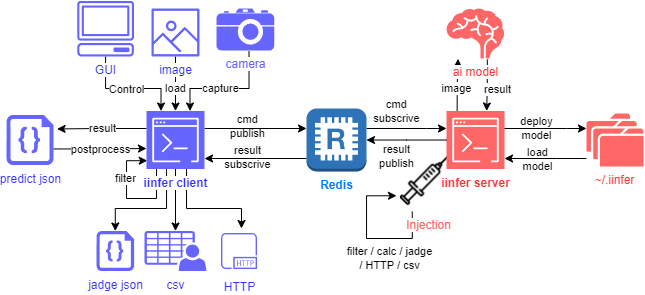

The diagram above was exported from draw.io. Its source (the exported page's mxGraphModel, read from the mxfile embedded in the PNG):
<mxGraphModel dx="981" dy="508" grid="1" gridSize="10" guides="1" tooltips="1" connect="1" arrows="1" fold="1" page="1" pageScale="1" pageWidth="827" pageHeight="1169" math="0" shadow="0">
  <root>
    <mxCell id="0" />
    <mxCell id="1" parent="0" />
    <mxCell id="MigIdA2YiI9OZ2WN8Wnb-9" style="edgeStyle=orthogonalEdgeStyle;rounded=0;orthogonalLoop=1;jettySize=auto;html=1;entryX=0;entryY=0.75;entryDx=0;entryDy=0;fontColor=#FF6666;exitX=0.25;exitY=1;exitDx=0;exitDy=0;" edge="1" parent="1" source="MigIdA2YiI9OZ2WN8Wnb-7" target="MigIdA2YiI9OZ2WN8Wnb-7">
      <mxGeometry relative="1" as="geometry">
        <Array as="points">
          <mxPoint x="466" y="320" />
          <mxPoint x="420" y="320" />
          <mxPoint x="420" y="277" />
        </Array>
      </mxGeometry>
    </mxCell>
    <mxCell id="MigIdA2YiI9OZ2WN8Wnb-10" value="filter / calc / jadge&lt;br&gt;/ HTTP / csv" style="edgeLabel;html=1;align=center;verticalAlign=middle;resizable=0;points=[];" vertex="1" connectable="0" parent="MigIdA2YiI9OZ2WN8Wnb-9">
      <mxGeometry x="-0.3947" y="-1" relative="1" as="geometry">
        <mxPoint x="-6.13" y="21" as="offset" />
      </mxGeometry>
    </mxCell>
    <mxCell id="MigIdA2YiI9OZ2WN8Wnb-7" value="Injection" style="shape=image;html=1;verticalAlign=top;verticalLabelPosition=bottom;labelBackgroundColor=#ffffff;imageAspect=0;aspect=fixed;image=https://cdn3.iconfinder.com/data/icons/medical-equipment-33/512/MedicIcon-11-11-128.png;strokeColor=#FF6666;fontColor=#FF6666;" vertex="1" parent="1">
      <mxGeometry x="450" y="230" width="63" height="63" as="geometry" />
    </mxCell>
    <mxCell id="loG1sLiP6NZWTCCwNQnP-3" value="iinfer server" style="sketch=0;points=[[0,0,0],[0.25,0,0],[0.5,0,0],[0.75,0,0],[1,0,0],[0,1,0],[0.25,1,0],[0.5,1,0],[0.75,1,0],[1,1,0],[0,0.25,0],[0,0.5,0],[0,0.75,0],[1,0.25,0],[1,0.5,0],[1,0.75,0]];outlineConnect=0;fontColor=#FF3333;fillColor=#FF6666;strokeColor=#ffffff;dashed=0;verticalLabelPosition=bottom;verticalAlign=top;align=center;html=1;fontSize=12;fontStyle=1;aspect=fixed;shape=mxgraph.aws4.resourceIcon;resIcon=mxgraph.aws4.command_line_interface;labelBackgroundColor=#ffffff;" parent="1" vertex="1">
      <mxGeometry x="500" y="192.5" width="58" height="58" as="geometry" />
    </mxCell>
    <mxCell id="P4aL6J9MzkTnkA1HKnGN-5" style="rounded=0;orthogonalLoop=1;jettySize=auto;html=1;entryX=0.25;entryY=0;entryDx=0;entryDy=0;entryPerimeter=0;edgeStyle=orthogonalEdgeStyle;" parent="1" source="P4aL6J9MzkTnkA1HKnGN-4" target="loG1sLiP6NZWTCCwNQnP-2" edge="1">
      <mxGeometry relative="1" as="geometry">
        <Array as="points">
          <mxPoint x="159" y="170" />
          <mxPoint x="215" y="170" />
        </Array>
      </mxGeometry>
    </mxCell>
    <mxCell id="P4aL6J9MzkTnkA1HKnGN-6" value="Control" style="edgeLabel;html=1;align=center;verticalAlign=middle;resizable=0;points=[];" parent="P4aL6J9MzkTnkA1HKnGN-5" vertex="1" connectable="0">
      <mxGeometry x="-0.3326" y="-1" relative="1" as="geometry">
        <mxPoint x="16" as="offset" />
      </mxGeometry>
    </mxCell>
    <mxCell id="loG1sLiP6NZWTCCwNQnP-9" style="edgeStyle=orthogonalEdgeStyle;rounded=0;orthogonalLoop=1;jettySize=auto;html=1;" parent="1" source="loG1sLiP6NZWTCCwNQnP-1" target="loG1sLiP6NZWTCCwNQnP-3" edge="1">
      <mxGeometry relative="1" as="geometry">
        <Array as="points">
          <mxPoint x="480" y="210" />
          <mxPoint x="480" y="210" />
        </Array>
      </mxGeometry>
    </mxCell>
    <mxCell id="loG1sLiP6NZWTCCwNQnP-10" value="cmd&lt;br&gt;subscrive" style="edgeLabel;html=1;align=center;verticalAlign=middle;resizable=0;points=[];labelBackgroundColor=none;" parent="loG1sLiP6NZWTCCwNQnP-9" vertex="1" connectable="0">
      <mxGeometry x="-0.2484" relative="1" as="geometry">
        <mxPoint x="-0.28999999999999915" y="-17.53" as="offset" />
      </mxGeometry>
    </mxCell>
    <mxCell id="loG1sLiP6NZWTCCwNQnP-13" style="edgeStyle=orthogonalEdgeStyle;rounded=0;orthogonalLoop=1;jettySize=auto;html=1;" parent="1" source="loG1sLiP6NZWTCCwNQnP-1" target="loG1sLiP6NZWTCCwNQnP-2" edge="1">
      <mxGeometry relative="1" as="geometry">
        <Array as="points">
          <mxPoint x="310" y="240" />
          <mxPoint x="310" y="240" />
        </Array>
      </mxGeometry>
    </mxCell>
    <mxCell id="loG1sLiP6NZWTCCwNQnP-14" value="result&lt;br&gt;subscrive" style="edgeLabel;html=1;align=center;verticalAlign=middle;resizable=0;points=[];labelBackgroundColor=none;" parent="loG1sLiP6NZWTCCwNQnP-13" vertex="1" connectable="0">
      <mxGeometry x="0.3473" y="-1" relative="1" as="geometry">
        <mxPoint x="10" as="offset" />
      </mxGeometry>
    </mxCell>
    <mxCell id="loG1sLiP6NZWTCCwNQnP-1" value="Redis" style="outlineConnect=0;dashed=0;verticalLabelPosition=bottom;verticalAlign=top;align=center;html=1;shape=mxgraph.aws3.redis;fillColor=#2E73B8;gradientColor=none;fontColor=#007FFF;fontStyle=1" parent="1" vertex="1">
      <mxGeometry x="360" y="190" width="60" height="63" as="geometry" />
    </mxCell>
    <mxCell id="loG1sLiP6NZWTCCwNQnP-11" style="edgeStyle=orthogonalEdgeStyle;rounded=0;orthogonalLoop=1;jettySize=auto;html=1;" parent="1" source="loG1sLiP6NZWTCCwNQnP-3" target="loG1sLiP6NZWTCCwNQnP-1" edge="1">
      <mxGeometry relative="1" as="geometry">
        <Array as="points">
          <mxPoint x="460" y="222" />
          <mxPoint x="460" y="222" />
        </Array>
      </mxGeometry>
    </mxCell>
    <mxCell id="loG1sLiP6NZWTCCwNQnP-12" value="result&lt;br&gt;publish" style="edgeLabel;html=1;align=center;verticalAlign=middle;resizable=0;points=[];labelBackgroundColor=none;" parent="loG1sLiP6NZWTCCwNQnP-11" vertex="1" connectable="0">
      <mxGeometry x="0.2405" relative="1" as="geometry">
        <mxPoint x="-0.28999999999999915" y="16.47" as="offset" />
      </mxGeometry>
    </mxCell>
    <mxCell id="loG1sLiP6NZWTCCwNQnP-15" style="edgeStyle=orthogonalEdgeStyle;rounded=0;orthogonalLoop=1;jettySize=auto;html=1;" parent="1" source="loG1sLiP6NZWTCCwNQnP-3" target="loG1sLiP6NZWTCCwNQnP-4" edge="1">
      <mxGeometry relative="1" as="geometry">
        <Array as="points">
          <mxPoint x="620" y="210" />
          <mxPoint x="620" y="210" />
        </Array>
      </mxGeometry>
    </mxCell>
    <mxCell id="loG1sLiP6NZWTCCwNQnP-16" value="deploy&lt;br&gt;model" style="edgeLabel;html=1;align=center;verticalAlign=middle;resizable=0;points=[];labelBackgroundColor=none;" parent="loG1sLiP6NZWTCCwNQnP-15" vertex="1" connectable="0">
      <mxGeometry x="-0.3886" relative="1" as="geometry">
        <mxPoint x="7" as="offset" />
      </mxGeometry>
    </mxCell>
    <mxCell id="loG1sLiP6NZWTCCwNQnP-17" style="edgeStyle=orthogonalEdgeStyle;rounded=0;orthogonalLoop=1;jettySize=auto;html=1;" parent="1" source="loG1sLiP6NZWTCCwNQnP-4" target="loG1sLiP6NZWTCCwNQnP-3" edge="1">
      <mxGeometry relative="1" as="geometry">
        <Array as="points">
          <mxPoint x="610" y="240" />
          <mxPoint x="610" y="240" />
        </Array>
      </mxGeometry>
    </mxCell>
    <mxCell id="loG1sLiP6NZWTCCwNQnP-18" value="load&lt;br&gt;model" style="edgeLabel;html=1;align=center;verticalAlign=middle;resizable=0;points=[];labelBackgroundColor=none;" parent="loG1sLiP6NZWTCCwNQnP-17" vertex="1" connectable="0">
      <mxGeometry x="0.21" y="1" relative="1" as="geometry">
        <mxPoint as="offset" />
      </mxGeometry>
    </mxCell>
    <mxCell id="loG1sLiP6NZWTCCwNQnP-4" value="~/.iinfer" style="sketch=0;pointerEvents=1;shadow=0;dashed=0;html=1;strokeColor=none;fillColor=#FF6666;labelPosition=center;verticalLabelPosition=bottom;verticalAlign=top;outlineConnect=0;align=center;shape=mxgraph.office.concepts.folders;fontColor=#FF3333;" parent="1" vertex="1">
      <mxGeometry x="640" y="195" width="57" height="53" as="geometry" />
    </mxCell>
    <mxCell id="loG1sLiP6NZWTCCwNQnP-5" style="edgeStyle=orthogonalEdgeStyle;rounded=0;orthogonalLoop=1;jettySize=auto;html=1;" parent="1" source="loG1sLiP6NZWTCCwNQnP-2" edge="1">
      <mxGeometry relative="1" as="geometry">
        <mxPoint x="360" y="210" as="targetPoint" />
        <Array as="points">
          <mxPoint x="360" y="210" />
        </Array>
      </mxGeometry>
    </mxCell>
    <mxCell id="loG1sLiP6NZWTCCwNQnP-6" value="cmd&lt;br&gt;publish" style="edgeLabel;html=1;align=center;verticalAlign=middle;resizable=0;points=[];labelBackgroundColor=none;" parent="loG1sLiP6NZWTCCwNQnP-5" vertex="1" connectable="0">
      <mxGeometry x="0.2963" y="2" relative="1" as="geometry">
        <mxPoint x="-24" as="offset" />
      </mxGeometry>
    </mxCell>
    <mxCell id="loG1sLiP6NZWTCCwNQnP-24" style="edgeStyle=orthogonalEdgeStyle;rounded=0;orthogonalLoop=1;jettySize=auto;html=1;entryX=0.75;entryY=0;entryDx=0;entryDy=0;entryPerimeter=0;exitX=0.563;exitY=1.02;exitDx=0;exitDy=0;exitPerimeter=0;" parent="1" source="MigIdA2YiI9OZ2WN8Wnb-11" target="loG1sLiP6NZWTCCwNQnP-2" edge="1">
      <mxGeometry relative="1" as="geometry">
        <Array as="points">
          <mxPoint x="302" y="170" />
          <mxPoint x="244" y="170" />
        </Array>
        <mxPoint x="295.1428571428571" y="134" as="sourcePoint" />
      </mxGeometry>
    </mxCell>
    <mxCell id="loG1sLiP6NZWTCCwNQnP-25" value="capture" style="edgeLabel;html=1;align=center;verticalAlign=middle;resizable=0;points=[];" parent="loG1sLiP6NZWTCCwNQnP-24" vertex="1" connectable="0">
      <mxGeometry x="-0.0515" y="-1" relative="1" as="geometry">
        <mxPoint x="-9" y="1" as="offset" />
      </mxGeometry>
    </mxCell>
    <mxCell id="loG1sLiP6NZWTCCwNQnP-26" style="edgeStyle=orthogonalEdgeStyle;rounded=0;orthogonalLoop=1;jettySize=auto;html=1;" parent="1" source="loG1sLiP6NZWTCCwNQnP-23" target="loG1sLiP6NZWTCCwNQnP-2" edge="1">
      <mxGeometry relative="1" as="geometry">
        <Array as="points">
          <mxPoint x="229" y="160" />
          <mxPoint x="229" y="160" />
        </Array>
        <mxPoint x="220" y="170" as="targetPoint" />
      </mxGeometry>
    </mxCell>
    <mxCell id="loG1sLiP6NZWTCCwNQnP-27" value="load" style="edgeLabel;html=1;align=center;verticalAlign=middle;resizable=0;points=[];" parent="loG1sLiP6NZWTCCwNQnP-26" vertex="1" connectable="0">
      <mxGeometry x="-0.0816" relative="1" as="geometry">
        <mxPoint y="7" as="offset" />
      </mxGeometry>
    </mxCell>
    <mxCell id="loG1sLiP6NZWTCCwNQnP-43" style="edgeStyle=orthogonalEdgeStyle;rounded=0;orthogonalLoop=1;jettySize=auto;html=1;exitX=1.003;exitY=0.679;exitDx=0;exitDy=0;exitPerimeter=0;" parent="1" source="loG1sLiP6NZWTCCwNQnP-31" edge="1">
      <mxGeometry relative="1" as="geometry">
        <mxPoint x="137" y="230" as="sourcePoint" />
        <mxPoint x="200" y="230" as="targetPoint" />
      </mxGeometry>
    </mxCell>
    <mxCell id="loG1sLiP6NZWTCCwNQnP-44" value="postprocess" style="edgeLabel;html=1;align=center;verticalAlign=middle;resizable=0;points=[];" parent="loG1sLiP6NZWTCCwNQnP-43" vertex="1" connectable="0">
      <mxGeometry x="-0.3034" relative="1" as="geometry">
        <mxPoint x="14" as="offset" />
      </mxGeometry>
    </mxCell>
    <mxCell id="loG1sLiP6NZWTCCwNQnP-31" value="predict json" style="sketch=0;aspect=fixed;pointerEvents=1;shadow=0;dashed=0;html=1;strokeColor=none;labelPosition=center;verticalLabelPosition=bottom;verticalAlign=top;align=center;fillColor=#6666FF;shape=mxgraph.azure.code_file;fontColor=#3333FF;" parent="1" vertex="1">
      <mxGeometry x="60" y="196.5" width="47" height="50" as="geometry" />
    </mxCell>
    <mxCell id="loG1sLiP6NZWTCCwNQnP-32" style="edgeStyle=orthogonalEdgeStyle;rounded=0;orthogonalLoop=1;jettySize=auto;html=1;entryX=1.076;entryY=0.279;entryDx=0;entryDy=0;entryPerimeter=0;" parent="1" target="loG1sLiP6NZWTCCwNQnP-31" edge="1">
      <mxGeometry relative="1" as="geometry">
        <mxPoint x="200" y="210" as="sourcePoint" />
        <mxPoint x="137" y="210" as="targetPoint" />
      </mxGeometry>
    </mxCell>
    <mxCell id="loG1sLiP6NZWTCCwNQnP-40" value="result" style="edgeLabel;html=1;align=center;verticalAlign=middle;resizable=0;points=[];" parent="loG1sLiP6NZWTCCwNQnP-32" vertex="1" connectable="0">
      <mxGeometry x="0.0023" relative="1" as="geometry">
        <mxPoint as="offset" />
      </mxGeometry>
    </mxCell>
    <mxCell id="loG1sLiP6NZWTCCwNQnP-38" style="edgeStyle=orthogonalEdgeStyle;rounded=0;orthogonalLoop=1;jettySize=auto;html=1;exitX=0.708;exitY=1.02;exitDx=0;exitDy=0;exitPerimeter=0;" parent="1" source="loG1sLiP6NZWTCCwNQnP-34" edge="1">
      <mxGeometry relative="1" as="geometry">
        <mxPoint x="540.0005747126437" y="146" as="sourcePoint" />
        <mxPoint x="540.1614942528736" y="192.5" as="targetPoint" />
        <Array as="points">
          <mxPoint x="541" y="169" />
          <mxPoint x="540" y="169" />
        </Array>
      </mxGeometry>
    </mxCell>
    <mxCell id="loG1sLiP6NZWTCCwNQnP-39" value="result" style="edgeLabel;html=1;align=center;verticalAlign=middle;resizable=0;points=[];" parent="loG1sLiP6NZWTCCwNQnP-38" vertex="1" connectable="0">
      <mxGeometry x="0.1136" relative="1" as="geometry">
        <mxPoint x="10" y="1" as="offset" />
      </mxGeometry>
    </mxCell>
    <mxCell id="loG1sLiP6NZWTCCwNQnP-36" style="edgeStyle=orthogonalEdgeStyle;rounded=0;orthogonalLoop=1;jettySize=auto;html=1;entryX=0.201;entryY=1.006;entryDx=0;entryDy=0;entryPerimeter=0;" parent="1" target="loG1sLiP6NZWTCCwNQnP-34" edge="1">
      <mxGeometry relative="1" as="geometry">
        <mxPoint x="510.6514942528736" y="192.5" as="sourcePoint" />
        <mxPoint x="510.00379999999996" y="147.95000000000005" as="targetPoint" />
      </mxGeometry>
    </mxCell>
    <mxCell id="loG1sLiP6NZWTCCwNQnP-37" value="image" style="edgeLabel;html=1;align=center;verticalAlign=middle;resizable=0;points=[];" parent="loG1sLiP6NZWTCCwNQnP-36" vertex="1" connectable="0">
      <mxGeometry x="-0.1528" relative="1" as="geometry">
        <mxPoint x="-1" as="offset" />
      </mxGeometry>
    </mxCell>
    <mxCell id="loG1sLiP6NZWTCCwNQnP-41" value="jadge json" style="sketch=0;aspect=fixed;pointerEvents=1;shadow=0;dashed=0;html=1;strokeColor=none;labelPosition=center;verticalLabelPosition=bottom;verticalAlign=top;align=center;fillColor=#6666FF;shape=mxgraph.azure.code_file;fontColor=#3333FF;" parent="1" vertex="1">
      <mxGeometry x="150" y="312.5" width="37.6" height="40" as="geometry" />
    </mxCell>
    <mxCell id="loG1sLiP6NZWTCCwNQnP-42" style="edgeStyle=orthogonalEdgeStyle;rounded=0;orthogonalLoop=1;jettySize=auto;html=1;entryX=0.5;entryY=0;entryDx=0;entryDy=0;entryPerimeter=0;" parent="1" source="loG1sLiP6NZWTCCwNQnP-2" target="loG1sLiP6NZWTCCwNQnP-41" edge="1">
      <mxGeometry relative="1" as="geometry">
        <Array as="points">
          <mxPoint x="220" y="290" />
          <mxPoint x="169" y="290" />
        </Array>
      </mxGeometry>
    </mxCell>
    <mxCell id="loG1sLiP6NZWTCCwNQnP-45" value="csv" style="sketch=0;pointerEvents=1;shadow=0;dashed=0;html=1;strokeColor=none;fillColor=#6666FF;labelPosition=center;verticalLabelPosition=bottom;verticalAlign=top;outlineConnect=0;align=center;shape=mxgraph.office.users.csv_file;fontColor=#3333FF;" parent="1" vertex="1">
      <mxGeometry x="198" y="312.5" width="62" height="40" as="geometry" />
    </mxCell>
    <mxCell id="loG1sLiP6NZWTCCwNQnP-46" style="edgeStyle=orthogonalEdgeStyle;rounded=0;orthogonalLoop=1;jettySize=auto;html=1;" parent="1" source="loG1sLiP6NZWTCCwNQnP-2" target="loG1sLiP6NZWTCCwNQnP-45" edge="1">
      <mxGeometry relative="1" as="geometry" />
    </mxCell>
    <mxCell id="loG1sLiP6NZWTCCwNQnP-48" style="edgeStyle=orthogonalEdgeStyle;rounded=0;orthogonalLoop=1;jettySize=auto;html=1;" parent="1" source="loG1sLiP6NZWTCCwNQnP-2" target="loG1sLiP6NZWTCCwNQnP-47" edge="1">
      <mxGeometry relative="1" as="geometry">
        <Array as="points">
          <mxPoint x="240" y="290" />
          <mxPoint x="295" y="290" />
        </Array>
      </mxGeometry>
    </mxCell>
    <mxCell id="loG1sLiP6NZWTCCwNQnP-47" value="HTTP" style="sketch=0;outlineConnect=0;fontColor=#3333FF;gradientColor=none;strokeColor=#6666FF;fillColor=none;dashed=0;verticalLabelPosition=bottom;verticalAlign=top;align=center;html=1;fontSize=12;fontStyle=0;aspect=fixed;shape=mxgraph.aws4.resourceIcon;resIcon=mxgraph.aws4.http_protocol;" parent="1" vertex="1">
      <mxGeometry x="270" y="310" width="45" height="45" as="geometry" />
    </mxCell>
    <mxCell id="loG1sLiP6NZWTCCwNQnP-50" style="edgeStyle=orthogonalEdgeStyle;rounded=0;orthogonalLoop=1;jettySize=auto;html=1;entryX=0.013;entryY=0.857;entryDx=0;entryDy=0;entryPerimeter=0;" parent="1" source="loG1sLiP6NZWTCCwNQnP-2" target="loG1sLiP6NZWTCCwNQnP-2" edge="1">
      <mxGeometry relative="1" as="geometry">
        <Array as="points">
          <mxPoint x="210" y="280" />
          <mxPoint x="180" y="280" />
          <mxPoint x="180" y="242" />
        </Array>
      </mxGeometry>
    </mxCell>
    <mxCell id="loG1sLiP6NZWTCCwNQnP-51" value="filter" style="edgeLabel;html=1;align=center;verticalAlign=middle;resizable=0;points=[];" parent="loG1sLiP6NZWTCCwNQnP-50" vertex="1" connectable="0">
      <mxGeometry x="0.2465" y="1" relative="1" as="geometry">
        <mxPoint y="-6" as="offset" />
      </mxGeometry>
    </mxCell>
    <mxCell id="loG1sLiP6NZWTCCwNQnP-2" value="&lt;span style=&quot;background-color: rgb(255, 255, 255);&quot;&gt;&lt;b&gt;iinfer client&lt;/b&gt;&lt;/span&gt;" style="sketch=0;points=[[0,0,0],[0.25,0,0],[0.5,0,0],[0.75,0,0],[1,0,0],[0,1,0],[0.25,1,0],[0.5,1,0],[0.75,1,0],[1,1,0],[0,0.25,0],[0,0.5,0],[0,0.75,0],[1,0.25,0],[1,0.5,0],[1,0.75,0]];outlineConnect=0;fontColor=#3333FF;fillColor=#6666FF;strokeColor=#ffffff;dashed=0;verticalLabelPosition=bottom;verticalAlign=top;align=center;html=1;fontSize=12;fontStyle=0;aspect=fixed;shape=mxgraph.aws4.resourceIcon;resIcon=mxgraph.aws4.command_line_interface;" parent="1" vertex="1">
      <mxGeometry x="200" y="192.5" width="58" height="58" as="geometry" />
    </mxCell>
    <mxCell id="loG1sLiP6NZWTCCwNQnP-34" value="&lt;span style=&quot;background-color: rgb(255, 255, 255);&quot;&gt;&lt;font color=&quot;#ff3333&quot;&gt;ai model&lt;/font&gt;&lt;/span&gt;" style="shape=mxgraph.signs.healthcare.brain;html=1;pointerEvents=1;fillColor=#FF6666;strokeColor=none;verticalLabelPosition=bottom;verticalAlign=top;align=center;" parent="1" vertex="1">
      <mxGeometry x="500" y="90" width="57.65" height="50" as="geometry" />
    </mxCell>
    <mxCell id="loG1sLiP6NZWTCCwNQnP-23" value="image" style="sketch=0;outlineConnect=0;fontColor=#3333FF;gradientColor=none;fillColor=#6666FF;strokeColor=none;dashed=0;verticalLabelPosition=bottom;verticalAlign=top;align=center;html=1;fontSize=12;fontStyle=0;aspect=fixed;pointerEvents=1;shape=mxgraph.aws4.container_registry_image;labelBackgroundColor=#FFFFFF;" parent="1" vertex="1">
      <mxGeometry x="205" y="90" width="48" height="48" as="geometry" />
    </mxCell>
    <mxCell id="P4aL6J9MzkTnkA1HKnGN-4" value="GUI" style="sketch=0;outlineConnect=0;fontColor=#3333FF;gradientColor=none;fillColor=#6666FF;strokeColor=none;dashed=0;verticalLabelPosition=bottom;verticalAlign=top;align=center;html=1;fontSize=12;fontStyle=0;aspect=fixed;pointerEvents=1;shape=mxgraph.aws4.client;labelBackgroundColor=#FFFFFF;" parent="1" vertex="1">
      <mxGeometry x="130.6" y="82.46" width="57" height="55.54" as="geometry" />
    </mxCell>
    <mxCell id="MigIdA2YiI9OZ2WN8Wnb-11" value="&lt;font color=&quot;#6666ff&quot;&gt;camera&lt;/font&gt;" style="shape=mxgraph.signs.tech.camera_2;html=1;pointerEvents=1;strokeColor=none;verticalLabelPosition=bottom;verticalAlign=top;align=center;labelBackgroundColor=#FFFFFF;fontColor=#000000;fillColor=#6666FF;" vertex="1" parent="1">
      <mxGeometry x="270" y="90" width="57.75" height="42" as="geometry" />
    </mxCell>
  </root>
</mxGraphModel>